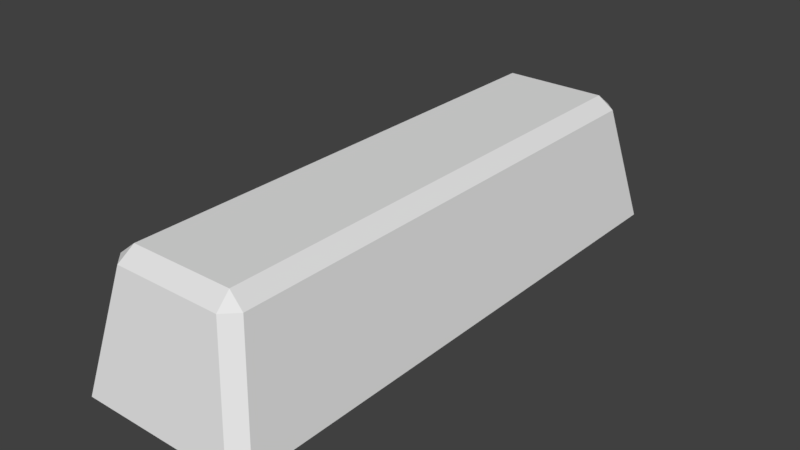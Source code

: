 # Source: CopperIngot.blend  (saved by Blender 2.79.0; exported with 4.5.12 LTS)
import bpy
from mathutils import Matrix  # noqa: F401  (used for matrix-valued properties, if any)

bpy.ops.wm.read_factory_settings(use_empty=True)
scene = bpy.context.scene
scene.name = 'Scene'

# ---- collections
col_collection_1 = bpy.data.collections.new('Collection 1'); scene.collection.children.link(col_collection_1)

# ---- materials (node trees are filled in below, after node groups)
mat_copperingot = bpy.data.materials.new('CopperIngot')
mat_copperingot.alpha_threshold = 0.0
mat_copperingot.use_transparent_shadow = False
mat_copperingot.roughness = 0.5

# ---- material node trees

# ---- world
world_world = bpy.data.worlds.new('World'); scene.world = world_world
world_world.color = (0.05088, 0.05088, 0.05088)
world_world.use_sun_shadow = False
world_world.sun_shadow_jitter_overblur = 0.0
world_world.cycles.sampling_method = 'MANUAL'

# ---- meshes
me_cube = bpy.data.meshes.new('Cube')
me_cube.from_pydata([(-0.07489, -0.275, -0.0625), (-0.0875, -0.2624, -0.0625), (-0.05232, -0.2524, 0.05037), (-0.05013, -0.2376, 0.0625), (-0.06493, -0.2398, 0.05037), (-0.0875, 0.2624, -0.0625), (-0.07489, 0.275, -0.0625), (-0.05013, 0.2376, 0.0625), (-0.05232, 0.2524, 0.05037), (-0.06493, 0.2398, 0.05037), (0.0875, -0.2624, -0.0625), (0.07489, -0.275, -0.0625), (0.05013, -0.2376, 0.0625), (0.05232, -0.2524, 0.05037), (0.06493, -0.2398, 0.05037), (0.07489, 0.275, -0.0625), (0.0875, 0.2624, -0.0625), (0.05013, 0.2376, 0.0625), (0.06493, 0.2398, 0.05037), (0.05232, 0.2524, 0.05037)], [], [(11, 13, 2, 0), (16, 18, 14, 10), (17, 7, 3, 12), (1, 4, 9, 5), (6, 8, 19, 15), (2, 3, 4), (7, 8, 9), (12, 13, 14), (17, 18, 19), (0, 2, 4, 1), (3, 7, 9, 4), (8, 6, 5, 9), (7, 17, 19, 8), (18, 16, 15, 19), (17, 12, 14, 18), (13, 11, 10, 14), (12, 3, 2, 13), (5, 6, 15, 16, 10, 11, 0, 1)])
me_cube.materials.append(mat_copperingot)
me_cube.use_remesh_preserve_volume = False
me_cube.use_remesh_preserve_attributes = False
me_cube.use_mirror_vertex_groups = False
me_cube.update()

# ---- objects
ob_cube = bpy.data.objects.new('Cube', me_cube)

# ---- transforms, parenting, visibility, modifiers, constraints
ob_cube.location = (0.0, 0.0, 0.0)
ob_cube.lineart.crease_threshold = 0.0

# ---- collection membership
col_collection_1.objects.link(ob_cube)

# ---- scene / render settings (as saved in the file)
scene.frame_start = 1; scene.frame_end = 250; scene.frame_set(1)
scene.render.engine = 'BLENDER_EEVEE_NEXT'
scene.render.resolution_percentage = 50
scene.render.dither_intensity = 0.0
scene.cycles.use_denoising = False
scene.cycles.samples = 128
scene.cycles.sampling_pattern = 'TABULATED_SOBOL'
scene.cycles.use_adaptive_sampling = False
scene.cycles.use_light_tree = False
scene.cycles.blur_glossy = 0.0
scene.cycles.sample_clamp_indirect = 0.0
scene.view_settings.view_transform = 'Standard'
bpy.context.view_layer.update()

# ---- added for rendering (the .blend has no active camera and no usable light): camera, sun
cam_auto = bpy.data.cameras.new('AutoCamera')
cam_auto.lens = 50.0
cam_auto.sensor_width = 36.0
cam_auto.clip_end = 1000.0
ob_auto_camera = bpy.data.objects.new('AutoCamera', cam_auto)
scene.collection.objects.link(ob_auto_camera)
ob_auto_camera.location = (0.546392, -0.65567, 0.437114)
ob_auto_camera.rotation_euler = (1.09748, -7.21219e-08, 0.694738)
scene.camera = ob_auto_camera
light_auto_sun = bpy.data.lights.new('AutoSun', 'SUN')
light_auto_sun.energy = 3.0
light_auto_sun.angle = 0.0523599
ob_auto_sun = bpy.data.objects.new('AutoSun', light_auto_sun)
scene.collection.objects.link(ob_auto_sun)
ob_auto_sun.rotation_euler = (0.872665, 0.174533, 0.523599)
bpy.context.view_layer.update()
